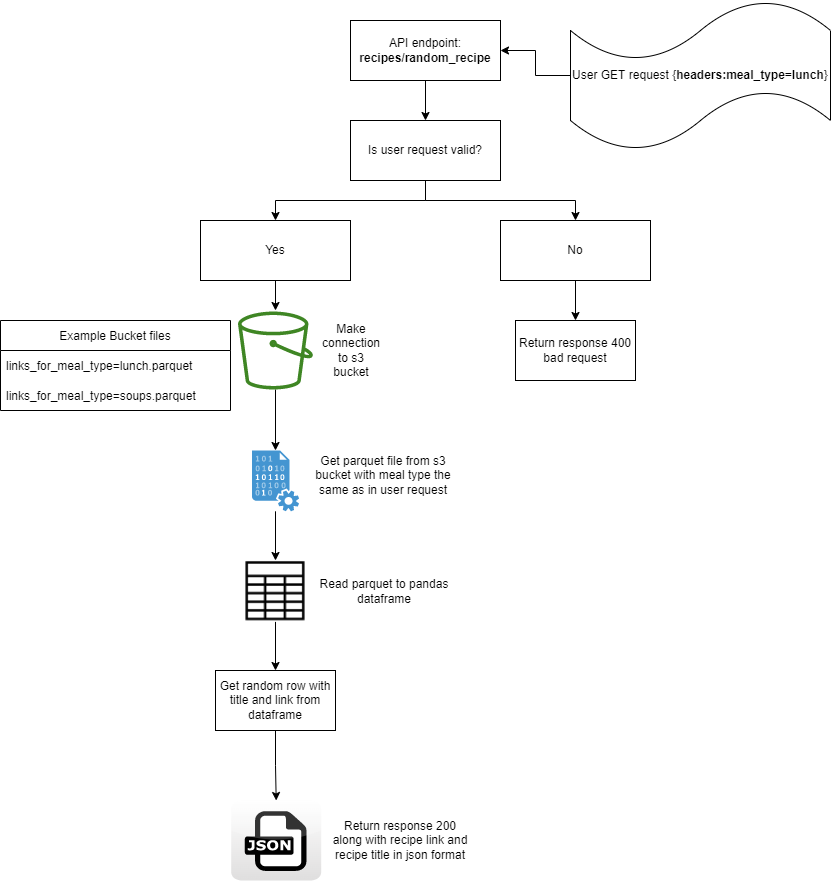

The diagram above was exported from draw.io. Its source (the exported page's mxGraphModel, read from the mxfile embedded in the PNG):
<mxGraphModel dx="2889" dy="794" grid="1" gridSize="10" guides="1" tooltips="1" connect="1" arrows="1" fold="1" page="1" pageScale="1" pageWidth="827" pageHeight="1169" math="0" shadow="0">
  <root>
    <mxCell id="0" />
    <mxCell id="1" parent="0" />
    <mxCell id="TBUR1yoAkQgwpxf-aPNi-24" value="" style="edgeStyle=orthogonalEdgeStyle;rounded=0;orthogonalLoop=1;jettySize=auto;html=1;" edge="1" parent="1" source="TBUR1yoAkQgwpxf-aPNi-17" target="TBUR1yoAkQgwpxf-aPNi-21">
      <mxGeometry relative="1" as="geometry" />
    </mxCell>
    <mxCell id="TBUR1yoAkQgwpxf-aPNi-17" value="User GET request {&lt;b&gt;headers:meal_type=lunch&lt;/b&gt;}" style="shape=tape;whiteSpace=wrap;html=1;" vertex="1" parent="1">
      <mxGeometry x="530" y="50" width="260" height="150" as="geometry" />
    </mxCell>
    <mxCell id="TBUR1yoAkQgwpxf-aPNi-27" value="" style="edgeStyle=orthogonalEdgeStyle;rounded=0;orthogonalLoop=1;jettySize=auto;html=1;" edge="1" parent="1" source="TBUR1yoAkQgwpxf-aPNi-21" target="TBUR1yoAkQgwpxf-aPNi-25">
      <mxGeometry relative="1" as="geometry" />
    </mxCell>
    <mxCell id="TBUR1yoAkQgwpxf-aPNi-21" value="API endpoint:&lt;br&gt;&lt;b&gt;recipes/random_recipe&lt;/b&gt;" style="rounded=0;whiteSpace=wrap;html=1;" vertex="1" parent="1">
      <mxGeometry x="310" y="70" width="150" height="60" as="geometry" />
    </mxCell>
    <mxCell id="TBUR1yoAkQgwpxf-aPNi-30" value="" style="edgeStyle=orthogonalEdgeStyle;rounded=0;orthogonalLoop=1;jettySize=auto;html=1;entryX=0.5;entryY=0;entryDx=0;entryDy=0;" edge="1" parent="1" source="TBUR1yoAkQgwpxf-aPNi-25" target="TBUR1yoAkQgwpxf-aPNi-28">
      <mxGeometry relative="1" as="geometry">
        <mxPoint x="575" y="200" as="targetPoint" />
      </mxGeometry>
    </mxCell>
    <mxCell id="TBUR1yoAkQgwpxf-aPNi-31" style="edgeStyle=orthogonalEdgeStyle;rounded=0;orthogonalLoop=1;jettySize=auto;html=1;entryX=0.5;entryY=0;entryDx=0;entryDy=0;" edge="1" parent="1" source="TBUR1yoAkQgwpxf-aPNi-25" target="TBUR1yoAkQgwpxf-aPNi-26">
      <mxGeometry relative="1" as="geometry" />
    </mxCell>
    <mxCell id="TBUR1yoAkQgwpxf-aPNi-25" value="Is user request valid?" style="rounded=0;whiteSpace=wrap;html=1;" vertex="1" parent="1">
      <mxGeometry x="310" y="170" width="150" height="60" as="geometry" />
    </mxCell>
    <mxCell id="TBUR1yoAkQgwpxf-aPNi-59" value="" style="edgeStyle=orthogonalEdgeStyle;rounded=0;orthogonalLoop=1;jettySize=auto;html=1;" edge="1" parent="1" source="TBUR1yoAkQgwpxf-aPNi-26">
      <mxGeometry relative="1" as="geometry">
        <mxPoint x="235" y="360" as="targetPoint" />
      </mxGeometry>
    </mxCell>
    <mxCell id="TBUR1yoAkQgwpxf-aPNi-26" value="Yes" style="rounded=0;whiteSpace=wrap;html=1;" vertex="1" parent="1">
      <mxGeometry x="160" y="270" width="150" height="60" as="geometry" />
    </mxCell>
    <mxCell id="TBUR1yoAkQgwpxf-aPNi-33" value="" style="edgeStyle=orthogonalEdgeStyle;rounded=0;orthogonalLoop=1;jettySize=auto;html=1;" edge="1" parent="1" source="TBUR1yoAkQgwpxf-aPNi-28" target="TBUR1yoAkQgwpxf-aPNi-32">
      <mxGeometry relative="1" as="geometry" />
    </mxCell>
    <mxCell id="TBUR1yoAkQgwpxf-aPNi-28" value="No" style="rounded=0;whiteSpace=wrap;html=1;" vertex="1" parent="1">
      <mxGeometry x="460" y="270" width="150" height="60" as="geometry" />
    </mxCell>
    <mxCell id="TBUR1yoAkQgwpxf-aPNi-32" value="Return response 400 bad request" style="rounded=0;whiteSpace=wrap;html=1;" vertex="1" parent="1">
      <mxGeometry x="475" y="370" width="120" height="60" as="geometry" />
    </mxCell>
    <mxCell id="TBUR1yoAkQgwpxf-aPNi-46" value="" style="edgeStyle=orthogonalEdgeStyle;rounded=0;orthogonalLoop=1;jettySize=auto;html=1;" edge="1" parent="1" source="TBUR1yoAkQgwpxf-aPNi-34" target="TBUR1yoAkQgwpxf-aPNi-41">
      <mxGeometry relative="1" as="geometry" />
    </mxCell>
    <mxCell id="TBUR1yoAkQgwpxf-aPNi-34" value="" style="sketch=0;outlineConnect=0;fontColor=#232F3E;gradientColor=none;fillColor=#3F8624;strokeColor=none;dashed=0;verticalLabelPosition=bottom;verticalAlign=top;align=center;html=1;fontSize=12;fontStyle=0;aspect=fixed;pointerEvents=1;shape=mxgraph.aws4.bucket;" vertex="1" parent="1">
      <mxGeometry x="197.5" y="361" width="75" height="78" as="geometry" />
    </mxCell>
    <mxCell id="TBUR1yoAkQgwpxf-aPNi-37" value="Example Bucket files" style="swimlane;fontStyle=0;childLayout=stackLayout;horizontal=1;startSize=30;horizontalStack=0;resizeParent=1;resizeParentMax=0;resizeLast=0;collapsible=1;marginBottom=0;" vertex="1" parent="1">
      <mxGeometry x="-40" y="370" width="230" height="90" as="geometry" />
    </mxCell>
    <mxCell id="TBUR1yoAkQgwpxf-aPNi-38" value="links_for_meal_type=lunch.parquet" style="text;strokeColor=none;fillColor=none;align=left;verticalAlign=middle;spacingLeft=4;spacingRight=4;overflow=hidden;points=[[0,0.5],[1,0.5]];portConstraint=eastwest;rotatable=0;" vertex="1" parent="TBUR1yoAkQgwpxf-aPNi-37">
      <mxGeometry y="30" width="230" height="30" as="geometry" />
    </mxCell>
    <mxCell id="TBUR1yoAkQgwpxf-aPNi-39" value="links_for_meal_type=soups.parquet" style="text;strokeColor=none;fillColor=none;align=left;verticalAlign=middle;spacingLeft=4;spacingRight=4;overflow=hidden;points=[[0,0.5],[1,0.5]];portConstraint=eastwest;rotatable=0;" vertex="1" parent="TBUR1yoAkQgwpxf-aPNi-37">
      <mxGeometry y="60" width="230" height="30" as="geometry" />
    </mxCell>
    <mxCell id="TBUR1yoAkQgwpxf-aPNi-64" value="" style="edgeStyle=orthogonalEdgeStyle;rounded=0;orthogonalLoop=1;jettySize=auto;html=1;" edge="1" parent="1" source="TBUR1yoAkQgwpxf-aPNi-41" target="TBUR1yoAkQgwpxf-aPNi-47">
      <mxGeometry relative="1" as="geometry" />
    </mxCell>
    <mxCell id="TBUR1yoAkQgwpxf-aPNi-41" value="" style="shadow=0;dashed=0;html=1;strokeColor=none;fillColor=#4495D1;labelPosition=center;verticalLabelPosition=bottom;verticalAlign=top;align=center;outlineConnect=0;shape=mxgraph.veeam.data_file;" vertex="1" parent="1">
      <mxGeometry x="211.39999999999998" y="500" width="47.2" height="60.8" as="geometry" />
    </mxCell>
    <mxCell id="TBUR1yoAkQgwpxf-aPNi-54" value="" style="edgeStyle=orthogonalEdgeStyle;rounded=0;orthogonalLoop=1;jettySize=auto;html=1;" edge="1" parent="1" source="TBUR1yoAkQgwpxf-aPNi-47" target="TBUR1yoAkQgwpxf-aPNi-53">
      <mxGeometry relative="1" as="geometry" />
    </mxCell>
    <mxCell id="TBUR1yoAkQgwpxf-aPNi-47" value="" style="shape=image;html=1;verticalAlign=top;verticalLabelPosition=bottom;labelBackgroundColor=#ffffff;imageAspect=0;aspect=fixed;image=https://cdn2.iconfinder.com/data/icons/essential-web-2/50/spreadsheet-table-document-data-grid-128.png" vertex="1" parent="1">
      <mxGeometry x="204.29999999999998" y="610" width="61.4" height="61.4" as="geometry" />
    </mxCell>
    <mxCell id="TBUR1yoAkQgwpxf-aPNi-49" value="Read parquet to pandas dataframe" style="text;html=1;strokeColor=none;fillColor=none;align=center;verticalAlign=middle;whiteSpace=wrap;rounded=0;" vertex="1" parent="1">
      <mxGeometry x="274" y="615.7" width="140" height="50" as="geometry" />
    </mxCell>
    <mxCell id="TBUR1yoAkQgwpxf-aPNi-50" value="" style="dashed=0;outlineConnect=0;html=1;align=center;labelPosition=center;verticalLabelPosition=bottom;verticalAlign=top;shape=mxgraph.webicons.json;gradientColor=#DFDEDE" vertex="1" parent="1">
      <mxGeometry x="190.7" y="850" width="90" height="80" as="geometry" />
    </mxCell>
    <mxCell id="TBUR1yoAkQgwpxf-aPNi-52" value="Return response 200 along with recipe link and recipe title in json format" style="text;html=1;strokeColor=none;fillColor=none;align=center;verticalAlign=middle;whiteSpace=wrap;rounded=0;" vertex="1" parent="1">
      <mxGeometry x="290" y="865" width="140" height="50" as="geometry" />
    </mxCell>
    <mxCell id="TBUR1yoAkQgwpxf-aPNi-55" value="" style="edgeStyle=orthogonalEdgeStyle;rounded=0;orthogonalLoop=1;jettySize=auto;html=1;" edge="1" parent="1" source="TBUR1yoAkQgwpxf-aPNi-53" target="TBUR1yoAkQgwpxf-aPNi-50">
      <mxGeometry relative="1" as="geometry" />
    </mxCell>
    <mxCell id="TBUR1yoAkQgwpxf-aPNi-53" value="Get random row with title and link from dataframe" style="rounded=0;whiteSpace=wrap;html=1;" vertex="1" parent="1">
      <mxGeometry x="175" y="720" width="120" height="60" as="geometry" />
    </mxCell>
    <mxCell id="TBUR1yoAkQgwpxf-aPNi-62" value="Make connection to s3 bucket" style="text;html=1;strokeColor=none;fillColor=none;align=center;verticalAlign=middle;whiteSpace=wrap;rounded=0;" vertex="1" parent="1">
      <mxGeometry x="280.7" y="385" width="60" height="30" as="geometry" />
    </mxCell>
    <mxCell id="TBUR1yoAkQgwpxf-aPNi-36" value="Get parquet file from s3 bucket with meal type the same as in user request" style="text;html=1;strokeColor=none;fillColor=none;align=center;verticalAlign=middle;whiteSpace=wrap;rounded=0;" vertex="1" parent="1">
      <mxGeometry x="272.5" y="500" width="140" height="50" as="geometry" />
    </mxCell>
  </root>
</mxGraphModel>